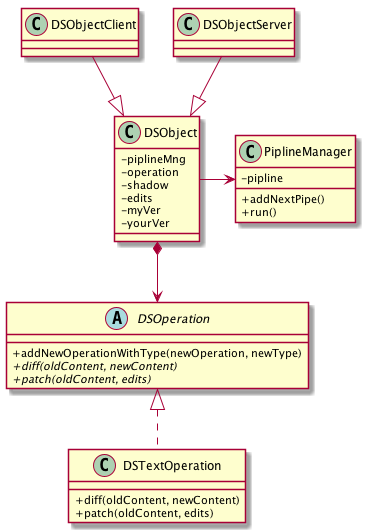

The diagram above was rendered by PlantUML. Its source (embedded in the PNG):
@startuml
skinparam classAttributeIconSize 0

abstract class DSOperation {
+addNewOperationWithType(newOperation, newType)
{abstract}+diff(oldContent, newContent)
{abstract}+patch(oldContent, edits)
}

class DSTextOperation{

+diff(oldContent, newContent)
+patch(oldContent, edits)
}



class PiplineManager {
-pipline
+addNextPipe()
+run()
}

class DSObject {
-piplineMng
-operation
-shadow
-edits
-myVer
-yourVer
}

class DSObjectClient {

}

class DSObjectServer {

}

DSObject -> PiplineManager
DSObject *--> DSOperation 
DSObjectClient --|> DSObject
DSObjectServer --|> DSObject
DSOperation <|..  DSTextOperation

@enduml